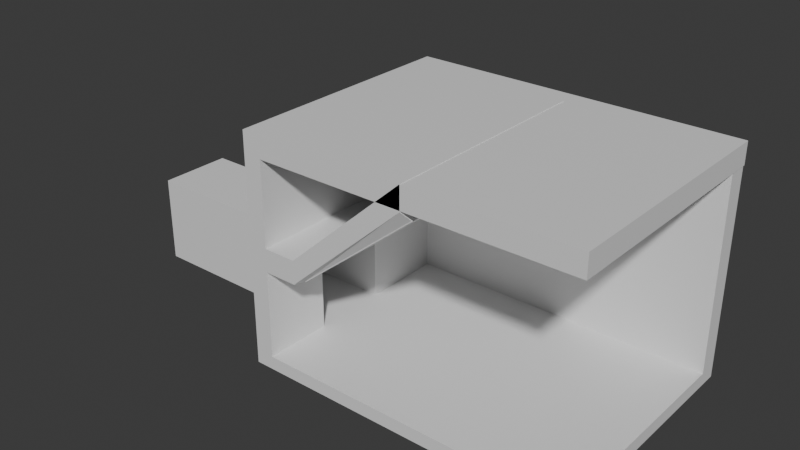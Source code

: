 # Source: room.blend  (saved by Blender 4.4.32; exported with 4.5.12 LTS)
import bpy
from mathutils import Matrix  # noqa: F401  (used for matrix-valued properties, if any)

bpy.ops.wm.read_factory_settings(use_empty=True)
scene = bpy.context.scene
scene.name = 'Scene'

# ---- collections
col_collection = bpy.data.collections.new('Collection'); scene.collection.children.link(col_collection)

# ---- materials (node trees are filled in below, after node groups)
mat_material = bpy.data.materials.new('Material')
mat_material.alpha_threshold = 0.0
mat_material.roughness = 0.5
mat_material.line_color = (0.0, 0.0, 0.0, 1.0)

# ---- material node trees
mat_material.use_nodes = True; mat_material.node_tree.nodes.clear()
_N = mat_material.node_tree.nodes; _L = mat_material.node_tree.links
n0 = _N.new('ShaderNodeOutputMaterial'); n0.name = 'Material Output'; n0.location = (300, 300)
n1 = _N.new('ShaderNodeBsdfPrincipled'); n1.name = 'Principled BSDF'; n1.location = (10, 300)
n1.inputs[3].default_value = 1.45
_L.new(n1.outputs[0], n0.inputs[0])
n0.is_active_output = True

# ---- world
world_world = bpy.data.worlds.new('World'); scene.world = world_world
world_world.use_nodes = True; world_world.node_tree.nodes.clear()
_N = world_world.node_tree.nodes; _L = world_world.node_tree.links
n0 = _N.new('ShaderNodeOutputWorld'); n0.name = 'World Output'; n0.location = (300, 300)
n1 = _N.new('ShaderNodeBackground'); n1.name = 'Background'; n1.location = (10, 300)
n1.inputs[0].default_value = (0.05088, 0.05088, 0.05088, 1.0)
_L.new(n1.outputs[0], n0.inputs[0])
n0.is_active_output = True
world_world.color = (0.05088, 0.05088, 0.05088)
world_world.sun_shadow_jitter_overblur = 0.0

# ---- meshes
me_cube = bpy.data.meshes.new('Cube')
me_cube.from_pydata([(1.0, 1.0, -0.8295), (1.0, 1.0, -1.0), (1.0, -1.0, -0.8295), (1.0, -1.0, -1.0), (-1.0, 1.0, -0.8295), (-1.0, 1.0, -1.0), (-1.0, -1.0, -0.8295), (-1.0, -1.0, -1.0), (1.0, 1.251, -1.0), (-1.0, 1.251, -1.0), (1.0, 1.251, -0.8295), (-1.0, 1.251, -0.8295), (-1.0, 1.0, 1.665), (1.0, 1.0, 1.665), (-1.0, 1.251, 1.665), (1.0, 1.251, 1.665), (-1.158, 1.0, -1.0), (-1.158, -1.0, -1.0), (-1.158, -1.0, -0.8295), (-1.158, 1.0, -0.8295), (-1.158, 1.251, -0.8295), (-1.158, 1.251, -1.0), (-1.0, 1.251, 1.939), (-1.158, 1.251, 1.939), (-1.0, -1.0, 1.939), (-1.0, 1.0, 1.939), (-1.158, -1.0, 1.939), (-1.158, 1.0, 1.939), (-1.0, 1.251, 1.66), (-1.0, 1.0, 1.66), (-1.158, 1.251, 1.66), (-1.0, -1.0, 1.66), (-1.158, -1.0, 1.66), (-1.158, 1.0, 1.66), (1.006, 1.251, 1.66), (1.006, 1.251, 1.939), (1.006, -1.0, 1.939), (1.006, 1.0, 1.939), (1.006, -1.0, 1.66), (1.006, 1.0, 1.66), (-1.0, 1.0, 0.588), (-1.158, -1.0, 0.588), (-1.0, 1.251, 0.588), (-1.158, 1.251, 0.588), (-1.0, -1.0, 0.588), (-1.158, 1.0, 0.588), (-1.0, 1.0, 0.2902), (-1.158, -1.0, 0.2902), (-1.0, 1.251, 0.2902), (-1.158, 1.251, 0.2902), (-1.0, -1.0, 0.2902), (-1.158, 1.0, 0.2902), (-0.7209, -1.0, 0.2902), (-0.7209, -1.0, 0.588), (-0.7209, 1.0, 0.588), (-0.7209, 1.0, 0.2902), (0.2697, -1.0, 1.647), (0.2697, -1.0, 1.945), (0.2697, 1.0, 1.945), (0.2697, 1.0, 1.647), (1.636, 1.0, -0.8295), (1.636, 1.0, -1.0), (1.636, -1.0, -0.8295), (1.636, -1.0, -1.0), (-0.3636, 1.251, -0.8295), (-0.5216, 1.251, -0.8295), (1.636, 1.251, -1.0), (-0.3636, 1.251, -1.0), (1.636, 1.251, -0.8295), (1.636, 1.251, 1.665), (1.636, 1.0, 1.665), (-0.5216, 1.251, -1.0), (-0.3636, 1.251, 1.66), (-0.3636, 1.251, 1.939), (-0.5216, 1.251, 1.939), (-0.5216, 1.251, 1.66), (-0.3636, 1.251, 0.588), (-0.5216, 1.251, 0.588), (1.643, 1.251, 1.66), (1.643, 1.251, 1.939), (1.643, -1.0, 1.939), (1.643, 1.0, 1.939), (1.643, -1.0, 1.66), (1.643, 1.0, 1.66), (-0.3636, 1.251, 0.2902), (-0.5216, 1.251, 0.2902), (1.006, -1.874, 1.66), (1.643, -1.875, 1.66), (-1.0, -1.874, -1.0), (-1.0, -1.874, -0.8295), (1.0, -1.874, -0.8295), (1.0, -1.874, -1.0), (-1.158, -1.874, -1.0), (-1.158, -1.874, -0.8295), (-1.0, -1.874, 1.939), (-1.158, -1.874, 1.939), (-1.0, -1.874, 1.66), (-1.158, -1.874, 0.2902), (-1.0, -1.874, 0.588), (-1.158, -1.874, 1.66), (1.006, -1.874, 1.939), (1.636, -1.875, -0.8295), (-1.158, -1.874, 0.588), (-1.0, -1.874, 0.2902), (-0.7209, -1.874, 0.2902), (-0.7209, -1.874, 0.588), (0.2697, -1.874, 1.647), (0.2697, -1.874, 1.945), (1.636, -1.875, -1.0), (1.643, -1.875, 1.939), (-0.6868, 0.8447, 0.2983), (-0.6868, -0.9641, 0.2983), (0.3037, 0.8447, 1.525), (0.3037, -0.9641, 1.525), (0.3037, -1.755, 1.525), (-0.6868, -1.755, 0.2983), (-0.7042, 0.8447, 0.3302), (-0.7042, -0.9641, 0.3302), (0.2864, 0.8447, 1.557), (0.2864, -0.9641, 1.557), (0.2864, -1.755, 1.557), (-0.7042, -1.755, 0.3302), (-1.0, -0.05252, -1.0), (1.0, -0.05252, -0.8295), (-1.0, -0.05252, -0.8295), (1.0, -0.05252, -1.0), (-1.158, -0.05252, -1.0), (-1.158, -0.05252, -0.8295), (-1.0, -0.05252, 1.939), (-1.158, -0.05252, 1.939), (-1.158, -0.05252, 1.66), (-1.0, -0.05252, 1.66), (1.006, -0.05252, 1.939), (1.006, -0.05252, 1.66), (-1.0, -0.05252, 0.588), (-1.158, -0.05252, 0.588), (-1.158, -0.05252, 0.2902), (-1.0, -0.05252, 0.2902), (-0.7209, -0.05252, 0.588), (-0.7209, -0.05252, 0.2902), (0.2697, -0.05252, 1.945), (0.2697, -0.05252, 1.647), (1.636, -0.05254, -0.8295), (1.636, -0.05254, -1.0), (1.643, -0.05254, 1.939), (1.643, -0.05254, 1.66), (-0.6868, -0.1072, 0.2983), (0.3037, -0.1072, 1.525), (-0.7042, -0.1072, 0.3302), (0.2864, -0.1072, 1.557), (-2.819, -1.0, -0.8295), (-2.819, -1.0, 0.2902), (-2.819, -0.05252, 0.2902), (-2.819, -0.05252, -0.8295), (-0.6827, -0.1072, 0.2907), (-0.6827, -0.9641, 0.2907), (0.3079, -0.1072, 1.518), (0.3079, -0.9641, 1.518), (-0.6827, 0.8447, 0.2907), (0.3079, 0.8447, 1.518), (0.3079, -1.755, 1.518), (-0.6827, -1.755, 0.2907)], [], [(123, 124, 6, 2), (36, 24, 94, 100), (7, 3, 91, 88), (122, 125, 3, 7), (43, 30, 75, 77), (20, 49, 85, 65), (10, 15, 69, 68), (1, 8, 66, 61), (1, 5, 9, 8), (48, 11, 64, 84), (12, 13, 15, 14), (10, 11, 14, 15), (11, 4, 12, 14), (4, 0, 13, 12), (126, 127, 19, 16), (16, 19, 20, 21), (9, 21, 71, 67), (9, 5, 16, 21), (122, 7, 17, 126), (29, 28, 34, 39), (25, 22, 23, 27), (128, 25, 27, 129), (82, 80, 109, 87), (30, 33, 27, 23), (22, 25, 37, 35), (130, 32, 26, 129), (135, 41, 32, 130), (134, 40, 29, 131), (43, 45, 33, 30), (41, 47, 97, 102), (40, 42, 28, 29), (31, 38, 86, 96), (11, 10, 68, 64), (28, 42, 76, 72), (17, 7, 88, 92), (128, 24, 36, 132), (131, 29, 39, 133), (15, 13, 70, 69), (123, 2, 62, 142), (46, 48, 42, 40), (18, 17, 92, 93), (49, 51, 45, 43), (46, 40, 54, 55), (136, 47, 41, 135), (150, 153, 152, 151), (124, 4, 46, 137), (20, 19, 51, 49), (2, 6, 89, 90), (4, 11, 48, 46), (35, 37, 81, 79), (141, 56, 113, 147), (134, 44, 53, 138), (137, 46, 55, 139), (63, 62, 101, 108), (141, 59, 58, 140), (138, 53, 57, 140), (55, 54, 58, 59), (47, 18, 93, 97), (143, 142, 62, 63), (60, 61, 66, 68), (67, 64, 68, 66), (72, 75, 74, 73), (60, 68, 69, 70), (64, 67, 71, 65), (76, 77, 75, 72), (83, 78, 79, 81), (145, 83, 81, 144), (72, 73, 79, 78), (84, 85, 77, 76), (64, 65, 85, 84), (133, 39, 83, 145), (21, 20, 65, 71), (13, 0, 60, 70), (23, 22, 73, 74), (39, 34, 78, 83), (30, 23, 74, 75), (125, 1, 61, 143), (42, 48, 84, 76), (80, 36, 100, 109), (22, 35, 79, 73), (8, 9, 67, 66), (49, 43, 77, 85), (34, 28, 72, 78), (132, 36, 80, 144), (91, 90, 89, 88), (88, 89, 93, 92), (99, 96, 94, 95), (102, 98, 96, 99), (100, 86, 87, 109), (94, 96, 86, 100), (97, 103, 98, 102), (93, 89, 103, 97), (98, 103, 104, 105), (105, 104, 106, 107), (90, 91, 108, 101), (62, 2, 90, 101), (24, 26, 95, 94), (104, 52, 111, 115), (38, 82, 87, 86), (53, 44, 98, 105), (57, 53, 105, 107), (32, 41, 102, 99), (6, 50, 103, 89), (44, 31, 96, 98), (50, 52, 104, 103), (3, 63, 108, 91), (26, 32, 99, 95), (56, 57, 107, 106), (113, 114, 120, 119), (146, 110, 116, 148), (139, 55, 110, 146), (55, 59, 112, 110), (56, 106, 114, 113), (106, 104, 115, 114), (120, 121, 161, 160), (121, 117, 155, 161), (147, 113, 119, 149), (115, 111, 117, 121), (114, 115, 121, 120), (110, 112, 118, 116), (112, 147, 149, 118), (118, 149, 156, 159), (52, 139, 146, 111), (111, 146, 148, 117), (37, 132, 144, 81), (3, 125, 143, 63), (38, 133, 145, 82), (82, 145, 144, 80), (61, 60, 142, 143), (54, 138, 140, 58), (56, 141, 140, 57), (50, 137, 139, 52), (40, 134, 138, 54), (59, 141, 147, 112), (50, 6, 150, 151), (19, 127, 136, 51), (51, 136, 135, 45), (0, 123, 142, 60), (31, 131, 133, 38), (25, 128, 132, 37), (44, 134, 131, 31), (45, 135, 130, 33), (33, 130, 129, 27), (24, 128, 129, 26), (5, 122, 126, 16), (17, 18, 127, 126), (5, 1, 125, 122), (0, 4, 124, 123), (6, 124, 153, 150), (137, 50, 151, 152), (124, 137, 152, 153), (154, 158, 159, 156), (155, 157, 160, 161), (155, 154, 156, 157), (116, 118, 159, 158), (117, 148, 154, 155), (148, 116, 158, 154), (119, 120, 160, 157), (149, 119, 157, 156)])
_uv = me_cube.uv_layers.new(name='UVMap')
_uv.uv.foreach_set('vector', [0.625, 0.6316, 0.875, 0.6316, 0.875, 0.75, 0.625, 0.75, 0.875, 0.75, 0.875, 0.75, 0.875, 0.75, 0.875, 0.75, 0.125, 0.75, 0.375, 0.75, 0.375, 0.75, 0.125, 0.75, 0.125, 0.6316, 0.375, 0.6316, 0.375, 0.75, 0.125, 0.75, 0.625, 0.25, 0.625, 0.25, 0.625, 0.25, 0.625, 0.25, 0.625, 0.25, 0.625, 0.25, 0.625, 0.25, 0.625, 0.25, 0.625, 0.5, 0.625, 0.5, 0.625, 0.5, 0.625, 0.5, 0.375, 0.5, 0.375, 0.5, 0.375, 0.5, 0.375, 0.5, 0.375, 0.5, 0.125, 0.5, 0.125, 0.5, 0.375, 0.5, 0.625, 0.25, 0.625, 0.25, 0.625, 0.25, 0.625, 0.25, 0.875, 0.5, 0.625, 0.5, 0.625, 0.5, 0.875, 0.5, 0.625, 0.5, 0.625, 0.25, 0.625, 0.25, 0.625, 0.5, 0.625, 0.25, 0.625, 0.25, 0.625, 0.25, 0.625, 0.25, 0.875, 0.5, 0.625, 0.5, 0.625, 0.5, 0.875, 0.5, 0.375, 0.1184, 0.625, 0.1184, 0.625, 0.25, 0.375, 0.25, 0.375, 0.25, 0.625, 0.25, 0.625, 0.25, 0.375, 0.25, 0.125, 0.5, 0.125, 0.5, 0.125, 0.5, 0.125, 0.5, 0.125, 0.5, 0.125, 0.5, 0.125, 0.5, 0.125, 0.5, 0.125, 0.6316, 0.125, 0.75, 0.125, 0.75, 0.125, 0.6316, 0.625, 0.25, 0.625, 0.25, 0.625, 0.25, 0.625, 0.25, 0.625, 0.25, 0.625, 0.25, 0.625, 0.25, 0.625, 0.25, 0.875, 0.6316, 0.875, 0.5, 0.875, 0.5, 0.875, 0.6316, 0.875, 0.75, 0.875, 0.75, 0.875, 0.75, 0.875, 0.75, 0.625, 0.25, 0.625, 0.25, 0.625, 0.25, 0.625, 0.25, 0.625, 0.25, 0.625, 0.25, 0.625, 0.25, 0.625, 0.25, 0.625, 0.1184, 0.625, 0.0, 0.625, 0.0, 0.625, 0.1184, 0.625, 0.1184, 0.625, 0.0, 0.625, 0.0, 0.625, 0.1184, 0.875, 0.6316, 0.875, 0.5, 0.875, 0.5, 0.875, 0.6316, 0.625, 0.25, 0.625, 0.25, 0.625, 0.25, 0.625, 0.25, 0.625, 0.0, 0.625, 0.0, 0.625, 0.0, 0.625, 0.0, 0.625, 0.25, 0.625, 0.25, 0.625, 0.25, 0.625, 0.25, 0.875, 0.75, 0.875, 0.75, 0.875, 0.75, 0.875, 0.75, 0.625, 0.25, 0.625, 0.5, 0.625, 0.5, 0.625, 0.25, 0.625, 0.25, 0.625, 0.25, 0.625, 0.25, 0.625, 0.25, 0.125, 0.75, 0.125, 0.75, 0.125, 0.75, 0.125, 0.75, 0.875, 0.6316, 0.875, 0.75, 0.875, 0.75, 0.875, 0.6316, 0.875, 0.6316, 0.875, 0.5, 0.875, 0.5, 0.875, 0.6316, 0.625, 0.5, 0.625, 0.5, 0.625, 0.5, 0.625, 0.5, 0.625, 0.6316, 0.625, 0.75, 0.625, 0.75, 0.625, 0.6316, 0.625, 0.25, 0.625, 0.25, 0.625, 0.25, 0.625, 0.25, 0.625, 0.0, 0.375, 0.0, 0.375, 0.0, 0.625, 0.0, 0.625, 0.25, 0.625, 0.25, 0.625, 0.25, 0.625, 0.25, 0.625, 0.25, 0.625, 0.25, 0.625, 0.25, 0.625, 0.25, 0.625, 0.1184, 0.625, 0.0, 0.625, 0.0, 0.625, 0.1184, 0.875, 0.75, 0.875, 0.6316, 0.875, 0.6316, 0.875, 0.75, 0.875, 0.6316, 0.875, 0.5, 0.875, 0.5, 0.875, 0.6316, 0.625, 0.25, 0.625, 0.25, 0.625, 0.25, 0.625, 0.25, 0.625, 0.75, 0.875, 0.75, 0.875, 0.75, 0.625, 0.75, 0.625, 0.25, 0.625, 0.25, 0.625, 0.25, 0.625, 0.25, 0.625, 0.25, 0.625, 0.25, 0.625, 0.25, 0.625, 0.25, 0.875, 0.6316, 0.875, 0.75, 0.875, 0.75, 0.875, 0.6316, 0.875, 0.6316, 0.875, 0.75, 0.875, 0.75, 0.875, 0.6316, 0.875, 0.6316, 0.875, 0.5, 0.875, 0.5, 0.875, 0.6316, 0.375, 0.75, 0.625, 0.75, 0.625, 0.75, 0.375, 0.75, 0.875, 0.6316, 0.875, 0.5, 0.875, 0.5, 0.875, 0.6316, 0.875, 0.6316, 0.875, 0.75, 0.875, 0.75, 0.875, 0.6316, 0.625, 0.25, 0.625, 0.25, 0.625, 0.25, 0.625, 0.25, 0.625, 0.0, 0.625, 0.0, 0.625, 0.0, 0.625, 0.0, 0.375, 0.6316, 0.625, 0.6316, 0.625, 0.75, 0.375, 0.75, 0.625, 0.5, 0.375, 0.5, 0.375, 0.5, 0.625, 0.5, 0.375, 0.25, 0.625, 0.25, 0.625, 0.5, 0.375, 0.5, 0.625, 0.25, 0.625, 0.25, 0.625, 0.25, 0.625, 0.25, 0.625, 0.5, 0.625, 0.5, 0.625, 0.5, 0.625, 0.5, 0.625, 0.25, 0.375, 0.25, 0.375, 0.25, 0.625, 0.25, 0.625, 0.25, 0.625, 0.25, 0.625, 0.25, 0.625, 0.25, 0.625, 0.25, 0.625, 0.25, 0.625, 0.25, 0.625, 0.25, 0.875, 0.6316, 0.875, 0.5, 0.875, 0.5, 0.875, 0.6316, 0.625, 0.25, 0.625, 0.25, 0.625, 0.25, 0.625, 0.25, 0.625, 0.25, 0.625, 0.25, 0.625, 0.25, 0.625, 0.25, 0.625, 0.25, 0.625, 0.25, 0.625, 0.25, 0.625, 0.25, 0.875, 0.6316, 0.875, 0.5, 0.875, 0.5, 0.875, 0.6316, 0.375, 0.25, 0.625, 0.25, 0.625, 0.25, 0.375, 0.25, 0.625, 0.5, 0.625, 0.5, 0.625, 0.5, 0.625, 0.5, 0.625, 0.25, 0.625, 0.25, 0.625, 0.25, 0.625, 0.25, 0.625, 0.25, 0.625, 0.25, 0.625, 0.25, 0.625, 0.25, 0.625, 0.25, 0.625, 0.25, 0.625, 0.25, 0.625, 0.25, 0.375, 0.6316, 0.375, 0.5, 0.375, 0.5, 0.375, 0.6316, 0.625, 0.25, 0.625, 0.25, 0.625, 0.25, 0.625, 0.25, 0.875, 0.75, 0.875, 0.75, 0.875, 0.75, 0.875, 0.75, 0.625, 0.25, 0.625, 0.25, 0.625, 0.25, 0.625, 0.25, 0.375, 0.5, 0.125, 0.5, 0.125, 0.5, 0.375, 0.5, 0.625, 0.25, 0.625, 0.25, 0.625, 0.25, 0.625, 0.25, 0.625, 0.25, 0.625, 0.25, 0.625, 0.25, 0.625, 0.25, 0.875, 0.6316, 0.875, 0.75, 0.875, 0.75, 0.875, 0.6316, 0.375, 0.75, 0.625, 0.75, 0.625, 1.0, 0.375, 1.0, 0.375, 1.0, 0.625, 1.0, 0.625, 1.0, 0.375, 1.0, 0.625, 1.0, 0.625, 1.0, 0.625, 1.0, 0.625, 1.0, 0.625, 1.0, 0.625, 1.0, 0.625, 1.0, 0.625, 1.0, 0.625, 1.0, 0.625, 1.0, 0.625, 1.0, 0.625, 1.0, 0.625, 1.0, 0.625, 1.0, 0.625, 1.0, 0.625, 1.0, 0.625, 1.0, 0.625, 1.0, 0.625, 1.0, 0.625, 1.0, 0.625, 1.0, 0.625, 1.0, 0.625, 1.0, 0.625, 1.0, 0.625, 1.0, 0.625, 1.0, 0.625, 1.0, 0.625, 1.0, 0.625, 1.0, 0.625, 1.0, 0.625, 1.0, 0.625, 1.0, 0.625, 0.75, 0.375, 0.75, 0.375, 0.75, 0.625, 0.75, 0.625, 0.75, 0.625, 0.75, 0.625, 0.75, 0.625, 0.75, 0.875, 0.75, 0.875, 0.75, 0.875, 0.75, 0.875, 0.75, 0.875, 0.75, 0.875, 0.75, 0.875, 0.75, 0.875, 0.75, 0.875, 0.75, 0.875, 0.75, 0.875, 0.75, 0.875, 0.75, 0.875, 0.75, 0.875, 0.75, 0.875, 0.75, 0.875, 0.75, 0.875, 0.75, 0.875, 0.75, 0.875, 0.75, 0.875, 0.75, 0.625, 0.0, 0.625, 0.0, 0.625, 0.0, 0.625, 0.0, 0.875, 0.75, 0.875, 0.75, 0.875, 0.75, 0.875, 0.75, 0.875, 0.75, 0.875, 0.75, 0.875, 0.75, 0.875, 0.75, 0.875, 0.75, 0.875, 0.75, 0.875, 0.75, 0.875, 0.75, 0.375, 0.75, 0.375, 0.75, 0.375, 0.75, 0.375, 0.75, 0.625, 0.0, 0.625, 0.0, 0.625, 0.0, 0.625, 0.0, 0.875, 0.75, 0.875, 0.75, 0.875, 0.75, 0.875, 0.75, 0.875, 0.75, 0.875, 0.75, 0.875, 0.75, 0.875, 0.75, 0.875, 0.6316, 0.875, 0.5, 0.875, 0.5, 0.875, 0.6316, 0.875, 0.6316, 0.875, 0.5, 0.875, 0.5, 0.875, 0.6316, 0.625, 0.25, 0.625, 0.25, 0.625, 0.25, 0.625, 0.25, 0.875, 0.75, 0.875, 0.75, 0.875, 0.75, 0.875, 0.75, 0.625, 1.0, 0.625, 1.0, 0.625, 1.0, 0.625, 1.0, 0.625, 1.0, 0.625, 1.0, 0.625, 1.0, 0.625, 1.0, 0.875, 0.75, 0.875, 0.75, 0.875, 0.75, 0.875, 0.75, 0.875, 0.6316, 0.875, 0.75, 0.875, 0.75, 0.875, 0.6316, 0.875, 0.75, 0.875, 0.75, 0.875, 0.75, 0.875, 0.75, 0.625, 1.0, 0.625, 1.0, 0.625, 1.0, 0.625, 1.0, 0.625, 0.25, 0.625, 0.25, 0.625, 0.25, 0.625, 0.25, 0.875, 0.5, 0.875, 0.6316, 0.875, 0.6316, 0.875, 0.5, 0.875, 0.5, 0.875, 0.6316, 0.875, 0.6316, 0.875, 0.5, 0.875, 0.75, 0.875, 0.6316, 0.875, 0.6316, 0.875, 0.75, 0.875, 0.75, 0.875, 0.6316, 0.875, 0.6316, 0.875, 0.75, 0.875, 0.5, 0.875, 0.6316, 0.875, 0.6316, 0.875, 0.5, 0.375, 0.75, 0.375, 0.6316, 0.375, 0.6316, 0.375, 0.75, 0.875, 0.75, 0.875, 0.6316, 0.875, 0.6316, 0.875, 0.75, 0.875, 0.75, 0.875, 0.6316, 0.875, 0.6316, 0.875, 0.75, 0.375, 0.5, 0.625, 0.5, 0.625, 0.6316, 0.375, 0.6316, 0.875, 0.5, 0.875, 0.6316, 0.875, 0.6316, 0.875, 0.5, 0.875, 0.75, 0.875, 0.6316, 0.875, 0.6316, 0.875, 0.75, 0.875, 0.75, 0.875, 0.6316, 0.875, 0.6316, 0.875, 0.75, 0.875, 0.5, 0.875, 0.6316, 0.875, 0.6316, 0.875, 0.5, 0.875, 0.5, 0.875, 0.6316, 0.875, 0.6316, 0.875, 0.5, 0.875, 0.75, 0.875, 0.75, 0.875, 0.75, 0.875, 0.75, 0.625, 0.25, 0.625, 0.1184, 0.625, 0.1184, 0.625, 0.25, 0.625, 0.25, 0.625, 0.1184, 0.625, 0.1184, 0.625, 0.25, 0.625, 0.5, 0.625, 0.6316, 0.625, 0.6316, 0.625, 0.5, 0.875, 0.75, 0.875, 0.6316, 0.875, 0.6316, 0.875, 0.75, 0.875, 0.5, 0.875, 0.6316, 0.875, 0.6316, 0.875, 0.5, 0.875, 0.75, 0.875, 0.6316, 0.875, 0.6316, 0.875, 0.75, 0.625, 0.25, 0.625, 0.1184, 0.625, 0.1184, 0.625, 0.25, 0.625, 0.25, 0.625, 0.1184, 0.625, 0.1184, 0.625, 0.25, 0.875, 0.75, 0.875, 0.6316, 0.875, 0.6316, 0.875, 0.75, 0.125, 0.5, 0.125, 0.6316, 0.125, 0.6316, 0.125, 0.5, 0.375, 0.0, 0.625, 0.0, 0.625, 0.1184, 0.375, 0.1184, 0.125, 0.5, 0.375, 0.5, 0.375, 0.6316, 0.125, 0.6316, 0.625, 0.5, 0.875, 0.5, 0.875, 0.6316, 0.625, 0.6316, 0.875, 0.75, 0.875, 0.6316, 0.875, 0.6316, 0.875, 0.75, 0.875, 0.6316, 0.875, 0.75, 0.875, 0.75, 0.875, 0.6316, 0.875, 0.6316, 0.875, 0.6316, 0.875, 0.6316, 0.875, 0.6316, 0.875, 0.6316, 0.875, 0.5, 0.875, 0.5, 0.875, 0.6316, 0.875, 0.75, 0.875, 0.75, 0.875, 0.75, 0.875, 0.75, 0.875, 0.75, 0.875, 0.6316, 0.875, 0.6316, 0.875, 0.75, 0.625, 0.25, 0.625, 0.25, 0.625, 0.25, 0.625, 0.25, 0.875, 0.75, 0.875, 0.6316, 0.875, 0.6316, 0.875, 0.75, 0.875, 0.6316, 0.875, 0.5, 0.875, 0.5, 0.875, 0.6316, 0.875, 0.75, 0.875, 0.75, 0.875, 0.75, 0.875, 0.75, 0.875, 0.6316, 0.875, 0.75, 0.875, 0.75, 0.875, 0.6316])
me_cube.materials.append(mat_material)
me_cube.use_mirror_vertex_groups = False
me_cube.update()

# ---- objects
ob_cube = bpy.data.objects.new('Cube', me_cube)

# ---- transforms, parenting, visibility, modifiers, constraints
ob_cube.location = (0.0, 0.0, 0.0)
ob_cube.scale = (9.582, 6.346, 6.346)
ob_cube.lock_rotations_4d = False
ob_cube.empty_display_type = 'ARROWS'
ob_cube.lineart.crease_threshold = 0.0

# ---- collection membership
col_collection.objects.link(ob_cube)

# ---- scene / render settings (as saved in the file)
scene.frame_start = 1; scene.frame_end = 250; scene.frame_set(1)
scene.render.engine = 'BLENDER_EEVEE_NEXT'
bpy.context.view_layer.update()

# ---- added for rendering (the .blend has no active camera and no usable light): camera, sun
cam_auto = bpy.data.cameras.new('AutoCamera')
cam_auto.lens = 50.0
cam_auto.sensor_width = 36.0
cam_auto.clip_end = 1000.0
ob_auto_camera = bpy.data.objects.new('AutoCamera', cam_auto)
scene.collection.objects.link(ob_auto_camera)
ob_auto_camera.location = (41.2695, -58.2643, 40.5205)
ob_auto_camera.rotation_euler = (1.09748, -7.21219e-08, 0.694738)
scene.camera = ob_auto_camera
light_auto_sun = bpy.data.lights.new('AutoSun', 'SUN')
light_auto_sun.energy = 3.0
light_auto_sun.angle = 0.0523599
ob_auto_sun = bpy.data.objects.new('AutoSun', light_auto_sun)
scene.collection.objects.link(ob_auto_sun)
ob_auto_sun.rotation_euler = (0.872665, 0.174533, 0.523599)
bpy.context.view_layer.update()

